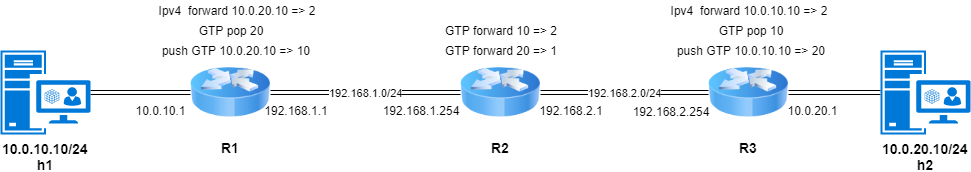

The diagram above was exported from draw.io. Its source (the exported page's mxGraphModel, read from the mxfile embedded in the PNG):
<mxGraphModel dx="1394" dy="715" grid="0" gridSize="10" guides="1" tooltips="1" connect="1" arrows="1" fold="1" page="1" pageScale="1" pageWidth="1169" pageHeight="827" math="0" shadow="0">
  <root>
    <mxCell id="0" />
    <mxCell id="1" parent="0" />
    <mxCell id="VaMKmuC3uDcGI-XhHln0-5" value="192.168.1.0/24" style="edgeStyle=orthogonalEdgeStyle;rounded=0;orthogonalLoop=1;jettySize=auto;html=1;exitX=1;exitY=0.5;exitDx=0;exitDy=0;shape=link;verticalAlign=middle;comic=0;" parent="1" source="VaMKmuC3uDcGI-XhHln0-1" target="VaMKmuC3uDcGI-XhHln0-2" edge="1">
      <mxGeometry relative="1" as="geometry" />
    </mxCell>
    <mxCell id="VaMKmuC3uDcGI-XhHln0-1" value="&lt;font style=&quot;font-size: 14px&quot;&gt;&lt;b&gt;R1&lt;/b&gt;&lt;/font&gt;" style="image;html=1;labelBackgroundColor=#ffffff;image=img/lib/clip_art/networking/Router_Icon_128x128.png" parent="1" vertex="1">
      <mxGeometry x="360" y="202" width="80" height="80" as="geometry" />
    </mxCell>
    <mxCell id="VaMKmuC3uDcGI-XhHln0-6" value="192.168.2.0/24" style="edgeStyle=orthogonalEdgeStyle;shape=link;rounded=0;orthogonalLoop=1;jettySize=auto;html=1;exitX=1;exitY=0.5;exitDx=0;exitDy=0;entryX=0;entryY=0.5;entryDx=0;entryDy=0;" parent="1" source="VaMKmuC3uDcGI-XhHln0-2" target="VaMKmuC3uDcGI-XhHln0-3" edge="1">
      <mxGeometry relative="1" as="geometry" />
    </mxCell>
    <mxCell id="VaMKmuC3uDcGI-XhHln0-2" value="&lt;font style=&quot;font-size: 14px&quot;&gt;&lt;b&gt;R2&lt;/b&gt;&lt;/font&gt;" style="image;html=1;labelBackgroundColor=#ffffff;image=img/lib/clip_art/networking/Router_Icon_128x128.png" parent="1" vertex="1">
      <mxGeometry x="630" y="202" width="80" height="80" as="geometry" />
    </mxCell>
    <mxCell id="VaMKmuC3uDcGI-XhHln0-11" style="edgeStyle=orthogonalEdgeStyle;shape=link;rounded=0;orthogonalLoop=1;jettySize=auto;html=1;exitX=1;exitY=0.5;exitDx=0;exitDy=0;entryX=0;entryY=0.5;entryDx=0;entryDy=0;entryPerimeter=0;" parent="1" source="VaMKmuC3uDcGI-XhHln0-3" target="VaMKmuC3uDcGI-XhHln0-9" edge="1">
      <mxGeometry relative="1" as="geometry" />
    </mxCell>
    <mxCell id="VaMKmuC3uDcGI-XhHln0-3" value="&lt;font style=&quot;font-size: 14px&quot;&gt;&lt;b&gt;R3&lt;/b&gt;&lt;/font&gt;" style="image;html=1;labelBackgroundColor=#ffffff;image=img/lib/clip_art/networking/Router_Icon_128x128.png" parent="1" vertex="1">
      <mxGeometry x="878" y="202" width="80" height="80" as="geometry" />
    </mxCell>
    <mxCell id="VaMKmuC3uDcGI-XhHln0-10" style="edgeStyle=orthogonalEdgeStyle;shape=link;rounded=0;orthogonalLoop=1;jettySize=auto;html=1;exitX=1;exitY=0.5;exitDx=0;exitDy=0;exitPerimeter=0;" parent="1" source="VaMKmuC3uDcGI-XhHln0-8" edge="1">
      <mxGeometry relative="1" as="geometry">
        <mxPoint x="360" y="242" as="targetPoint" />
      </mxGeometry>
    </mxCell>
    <mxCell id="VaMKmuC3uDcGI-XhHln0-8" value="&lt;b style=&quot;font-size: 14px&quot;&gt;10.0.10.10/24&lt;br&gt;h1&lt;/b&gt;&lt;br&gt;" style="pointerEvents=1;shadow=0;dashed=0;html=1;strokeColor=none;labelPosition=center;verticalLabelPosition=bottom;verticalAlign=top;align=center;shape=mxgraph.mscae.opsmanager.ms_user_experience_virtualization;fillColor=#0078D7;" parent="1" vertex="1">
      <mxGeometry x="170" y="200" width="90" height="84" as="geometry" />
    </mxCell>
    <mxCell id="VaMKmuC3uDcGI-XhHln0-9" value="&lt;b style=&quot;font-size: 14px&quot;&gt;10.0.20.10/24&lt;br&gt;h2&lt;/b&gt;" style="pointerEvents=1;shadow=0;dashed=0;html=1;strokeColor=none;labelPosition=center;verticalLabelPosition=bottom;verticalAlign=top;align=center;shape=mxgraph.mscae.opsmanager.ms_user_experience_virtualization;fillColor=#0078D7;" parent="1" vertex="1">
      <mxGeometry x="1050" y="200" width="90" height="84" as="geometry" />
    </mxCell>
    <mxCell id="VaMKmuC3uDcGI-XhHln0-22" value="10.0.10.1&lt;br&gt;" style="text;html=1;strokeColor=none;fillColor=none;align=center;verticalAlign=middle;whiteSpace=wrap;rounded=0;" parent="1" vertex="1">
      <mxGeometry x="310" y="250" width="40" height="20" as="geometry" />
    </mxCell>
    <mxCell id="VaMKmuC3uDcGI-XhHln0-23" value="192.168.1.1" style="text;html=1;strokeColor=none;fillColor=none;align=center;verticalAlign=middle;whiteSpace=wrap;rounded=0;" parent="1" vertex="1">
      <mxGeometry x="446" y="250" width="40" height="20" as="geometry" />
    </mxCell>
    <mxCell id="VaMKmuC3uDcGI-XhHln0-24" value="192.168.1.254" style="text;html=1;strokeColor=none;fillColor=none;align=center;verticalAlign=middle;whiteSpace=wrap;rounded=0;" parent="1" vertex="1">
      <mxGeometry x="570" y="250" width="40" height="20" as="geometry" />
    </mxCell>
    <mxCell id="VaMKmuC3uDcGI-XhHln0-25" value="192.168.2.1" style="text;html=1;strokeColor=none;fillColor=none;align=center;verticalAlign=middle;whiteSpace=wrap;rounded=0;" parent="1" vertex="1">
      <mxGeometry x="721" y="250" width="40" height="20" as="geometry" />
    </mxCell>
    <mxCell id="VaMKmuC3uDcGI-XhHln0-26" value="10.0.20.1&lt;br&gt;" style="text;html=1;strokeColor=none;fillColor=none;align=center;verticalAlign=middle;whiteSpace=wrap;rounded=0;" parent="1" vertex="1">
      <mxGeometry x="962" y="250" width="40" height="20" as="geometry" />
    </mxCell>
    <mxCell id="VaMKmuC3uDcGI-XhHln0-27" value="192.168.2.254" style="text;html=1;strokeColor=none;fillColor=none;align=center;verticalAlign=middle;whiteSpace=wrap;rounded=0;" parent="1" vertex="1">
      <mxGeometry x="820" y="251" width="40" height="20" as="geometry" />
    </mxCell>
    <mxCell id="VaMKmuC3uDcGI-XhHln0-28" value="Ipv4&amp;nbsp; forward 10.0.10.10 =&amp;gt; 2&lt;br&gt;" style="text;html=1;strokeColor=none;fillColor=none;align=center;verticalAlign=middle;whiteSpace=wrap;rounded=0;" parent="1" vertex="1">
      <mxGeometry x="834" y="150" width="168" height="20" as="geometry" />
    </mxCell>
    <mxCell id="VaMKmuC3uDcGI-XhHln0-29" value="&lt;span&gt;GTP pop 10&lt;/span&gt;" style="text;html=1;strokeColor=none;fillColor=none;align=center;verticalAlign=middle;whiteSpace=wrap;rounded=0;" parent="1" vertex="1">
      <mxGeometry x="880" y="170" width="80" height="20" as="geometry" />
    </mxCell>
    <mxCell id="VaMKmuC3uDcGI-XhHln0-30" value="&lt;span&gt;GTP forward 20 =&amp;gt; 1&lt;/span&gt;" style="text;html=1;strokeColor=none;fillColor=none;align=center;verticalAlign=middle;whiteSpace=wrap;rounded=0;" parent="1" vertex="1">
      <mxGeometry x="609" y="190" width="122" height="20" as="geometry" />
    </mxCell>
    <mxCell id="VaMKmuC3uDcGI-XhHln0-31" value="GTP forward 10 =&amp;gt; 2&lt;br&gt;" style="text;html=1;strokeColor=none;fillColor=none;align=center;verticalAlign=middle;whiteSpace=wrap;rounded=0;" parent="1" vertex="1">
      <mxGeometry x="606" y="170" width="128" height="20" as="geometry" />
    </mxCell>
    <mxCell id="VaMKmuC3uDcGI-XhHln0-32" value="push GTP 10.0.20.10 =&amp;gt; 10" style="text;html=1;strokeColor=none;fillColor=none;align=center;verticalAlign=middle;whiteSpace=wrap;rounded=0;" parent="1" vertex="1">
      <mxGeometry x="309" y="190" width="192" height="20" as="geometry" />
    </mxCell>
    <mxCell id="VaMKmuC3uDcGI-XhHln0-33" value="GTP pop 20&lt;br&gt;" style="text;html=1;strokeColor=none;fillColor=none;align=center;verticalAlign=middle;whiteSpace=wrap;rounded=0;" parent="1" vertex="1">
      <mxGeometry x="336" y="170" width="128" height="20" as="geometry" />
    </mxCell>
    <mxCell id="Z8OzISWLA1PYGhLurr0t-1" value="Ipv4&amp;nbsp; forward 10.0.20.10 =&amp;gt; 2" style="text;html=1;strokeColor=none;fillColor=none;align=center;verticalAlign=middle;whiteSpace=wrap;rounded=0;" vertex="1" parent="1">
      <mxGeometry x="310" y="150" width="192" height="20" as="geometry" />
    </mxCell>
    <mxCell id="Z8OzISWLA1PYGhLurr0t-2" value="push GTP 10.0.10.10 =&amp;gt; 20" style="text;html=1;strokeColor=none;fillColor=none;align=center;verticalAlign=middle;whiteSpace=wrap;rounded=0;" vertex="1" parent="1">
      <mxGeometry x="824" y="190" width="192" height="20" as="geometry" />
    </mxCell>
  </root>
</mxGraphModel>